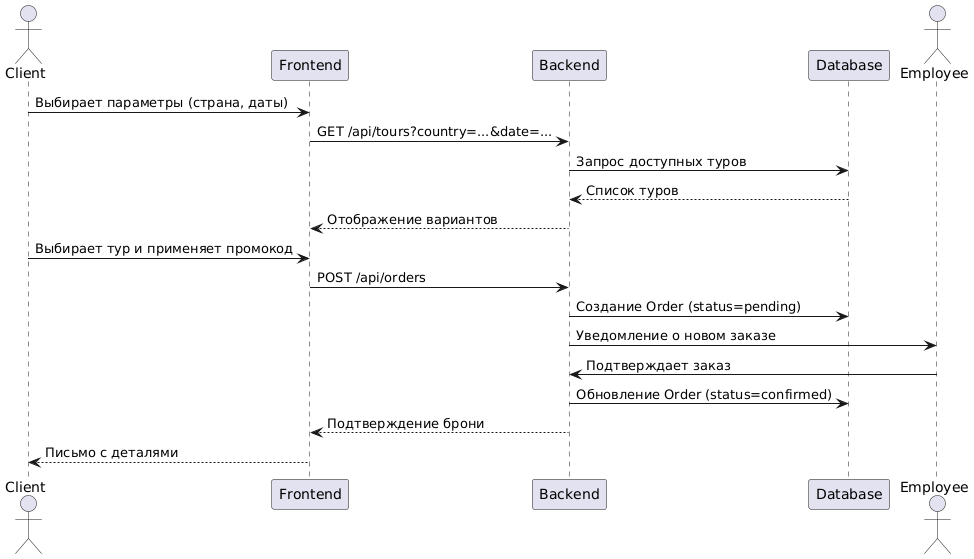

The diagram above was rendered by PlantUML. Its source (embedded in the PNG):
@startuml
actor Client
participant "Frontend" as FE
participant "Backend" as BE
participant "Database" as DB
actor Employee

Client -> FE: Выбирает параметры (страна, даты)
FE -> BE: GET /api/tours?country=...&date=...
BE -> DB: Запрос доступных туров
DB --> BE: Список туров
BE --> FE: Отображение вариантов
Client -> FE: Выбирает тур и применяет промокод
FE -> BE: POST /api/orders
BE -> DB: Создание Order (status=pending)
BE -> Employee: Уведомление о новом заказе
Employee -> BE: Подтверждает заказ
BE -> DB: Обновление Order (status=confirmed)
BE --> FE: Подтверждение брони
FE --> Client: Письмо с деталями
@enduml